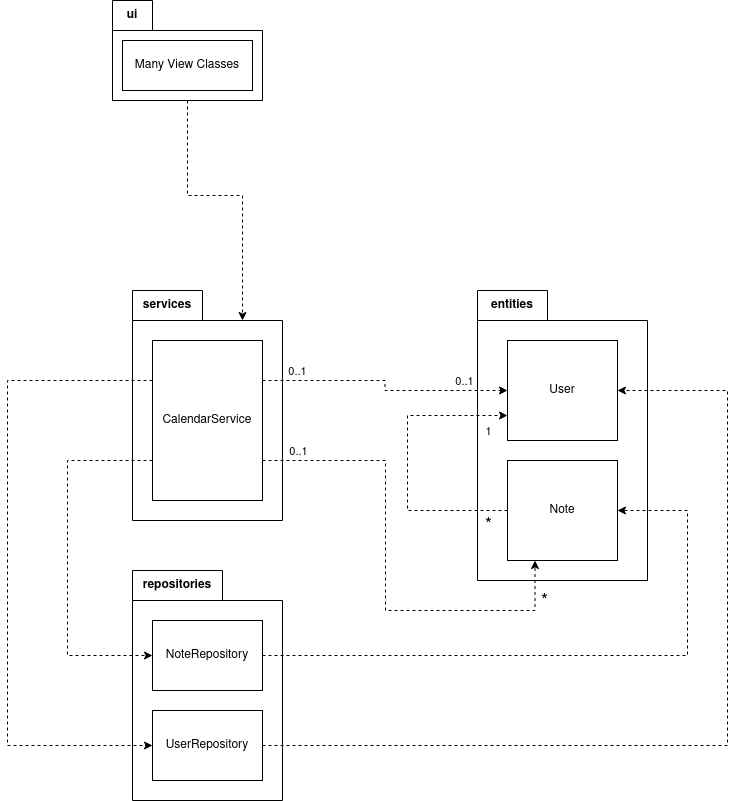

The diagram above was exported from draw.io. Its source (the exported page's mxGraphModel, read from the mxfile embedded in the PNG):
<mxGraphModel dx="2022" dy="1176" grid="1" gridSize="10" guides="1" tooltips="1" connect="1" arrows="1" fold="1" page="1" pageScale="1" pageWidth="850" pageHeight="1100" math="0" shadow="0">
  <root>
    <mxCell id="0" />
    <mxCell id="1" parent="0" />
    <mxCell id="N4fgDOZdzGOnxXI04OWb-16" value="ui" style="shape=folder;fontStyle=1;tabWidth=40;tabHeight=30;tabPosition=left;html=1;boundedLbl=1;labelInHeader=1;container=1;collapsible=0;recursiveResize=0;whiteSpace=wrap;" vertex="1" parent="1">
      <mxGeometry x="145" y="150" width="150" height="100" as="geometry" />
    </mxCell>
    <mxCell id="N4fgDOZdzGOnxXI04OWb-60" value="Many View Classes" style="html=1;whiteSpace=wrap;" vertex="1" parent="N4fgDOZdzGOnxXI04OWb-16">
      <mxGeometry x="10" y="40" width="130" height="50" as="geometry" />
    </mxCell>
    <mxCell id="N4fgDOZdzGOnxXI04OWb-20" value="services" style="shape=folder;fontStyle=1;tabWidth=70;tabHeight=30;tabPosition=left;html=1;boundedLbl=1;labelInHeader=1;container=1;collapsible=0;recursiveResize=0;whiteSpace=wrap;" vertex="1" parent="1">
      <mxGeometry x="165" y="440" width="150" height="230" as="geometry" />
    </mxCell>
    <mxCell id="N4fgDOZdzGOnxXI04OWb-28" value="CalendarService" style="html=1;whiteSpace=wrap;" vertex="1" parent="N4fgDOZdzGOnxXI04OWb-20">
      <mxGeometry x="20" y="50" width="110" height="160" as="geometry" />
    </mxCell>
    <mxCell id="N4fgDOZdzGOnxXI04OWb-22" value="repositories" style="shape=folder;fontStyle=1;tabWidth=90;tabHeight=30;tabPosition=left;html=1;boundedLbl=1;labelInHeader=1;container=1;collapsible=0;recursiveResize=0;whiteSpace=wrap;" vertex="1" parent="1">
      <mxGeometry x="165" y="720" width="150" height="230" as="geometry" />
    </mxCell>
    <mxCell id="N4fgDOZdzGOnxXI04OWb-23" value="NoteRepository" style="html=1;whiteSpace=wrap;" vertex="1" parent="N4fgDOZdzGOnxXI04OWb-22">
      <mxGeometry width="110" height="70" relative="1" as="geometry">
        <mxPoint x="20" y="50" as="offset" />
      </mxGeometry>
    </mxCell>
    <mxCell id="N4fgDOZdzGOnxXI04OWb-32" value="UserRepository" style="html=1;whiteSpace=wrap;" vertex="1" parent="N4fgDOZdzGOnxXI04OWb-22">
      <mxGeometry x="20" y="140" width="110" height="70" as="geometry" />
    </mxCell>
    <mxCell id="N4fgDOZdzGOnxXI04OWb-24" value="entities" style="shape=folder;fontStyle=1;tabWidth=70;tabHeight=30;tabPosition=left;html=1;boundedLbl=1;labelInHeader=1;container=1;collapsible=0;recursiveResize=0;whiteSpace=wrap;" vertex="1" parent="1">
      <mxGeometry x="510" y="440" width="170" height="290" as="geometry" />
    </mxCell>
    <mxCell id="N4fgDOZdzGOnxXI04OWb-25" value="User" style="html=1;whiteSpace=wrap;" vertex="1" parent="N4fgDOZdzGOnxXI04OWb-24">
      <mxGeometry width="110" height="100" relative="1" as="geometry">
        <mxPoint x="30" y="50" as="offset" />
      </mxGeometry>
    </mxCell>
    <mxCell id="N4fgDOZdzGOnxXI04OWb-116" style="edgeStyle=orthogonalEdgeStyle;rounded=0;orthogonalLoop=1;jettySize=auto;html=1;exitX=0;exitY=0.5;exitDx=0;exitDy=0;entryX=0;entryY=0.75;entryDx=0;entryDy=0;dashed=1;" edge="1" parent="N4fgDOZdzGOnxXI04OWb-24" source="N4fgDOZdzGOnxXI04OWb-36" target="N4fgDOZdzGOnxXI04OWb-25">
      <mxGeometry relative="1" as="geometry">
        <Array as="points">
          <mxPoint x="-70" y="220" />
          <mxPoint x="-70" y="125" />
        </Array>
      </mxGeometry>
    </mxCell>
    <mxCell id="N4fgDOZdzGOnxXI04OWb-117" value="*" style="edgeLabel;html=1;align=center;verticalAlign=middle;resizable=0;points=[];fontSize=18;" vertex="1" connectable="0" parent="N4fgDOZdzGOnxXI04OWb-116">
      <mxGeometry x="-0.8915" y="-1" relative="1" as="geometry">
        <mxPoint x="-4" y="15" as="offset" />
      </mxGeometry>
    </mxCell>
    <mxCell id="N4fgDOZdzGOnxXI04OWb-119" value="1" style="edgeLabel;html=1;align=center;verticalAlign=middle;resizable=0;points=[];" vertex="1" connectable="0" parent="N4fgDOZdzGOnxXI04OWb-116">
      <mxGeometry x="0.6407" y="-1" relative="1" as="geometry">
        <mxPoint x="33" y="14" as="offset" />
      </mxGeometry>
    </mxCell>
    <mxCell id="N4fgDOZdzGOnxXI04OWb-36" value="Note" style="html=1;whiteSpace=wrap;" vertex="1" parent="N4fgDOZdzGOnxXI04OWb-24">
      <mxGeometry x="30" y="170" width="110" height="100" as="geometry" />
    </mxCell>
    <mxCell id="N4fgDOZdzGOnxXI04OWb-45" style="edgeStyle=orthogonalEdgeStyle;rounded=0;orthogonalLoop=1;jettySize=auto;html=1;exitX=0.5;exitY=1;exitDx=0;exitDy=0;exitPerimeter=0;entryX=0;entryY=0;entryDx=110;entryDy=30;entryPerimeter=0;dashed=1;" edge="1" parent="1" source="N4fgDOZdzGOnxXI04OWb-16" target="N4fgDOZdzGOnxXI04OWb-20">
      <mxGeometry relative="1" as="geometry" />
    </mxCell>
    <mxCell id="N4fgDOZdzGOnxXI04OWb-108" style="edgeStyle=orthogonalEdgeStyle;rounded=0;orthogonalLoop=1;jettySize=auto;html=1;exitX=0;exitY=0.25;exitDx=0;exitDy=0;entryX=0;entryY=0.5;entryDx=0;entryDy=0;dashed=1;" edge="1" parent="1" source="N4fgDOZdzGOnxXI04OWb-28" target="N4fgDOZdzGOnxXI04OWb-32">
      <mxGeometry relative="1" as="geometry">
        <Array as="points">
          <mxPoint x="40" y="530" />
          <mxPoint x="40" y="895" />
        </Array>
      </mxGeometry>
    </mxCell>
    <mxCell id="N4fgDOZdzGOnxXI04OWb-109" style="edgeStyle=orthogonalEdgeStyle;rounded=0;orthogonalLoop=1;jettySize=auto;html=1;exitX=0;exitY=0.75;exitDx=0;exitDy=0;entryX=0;entryY=0.5;entryDx=0;entryDy=0;dashed=1;" edge="1" parent="1" source="N4fgDOZdzGOnxXI04OWb-28" target="N4fgDOZdzGOnxXI04OWb-23">
      <mxGeometry relative="1" as="geometry">
        <Array as="points">
          <mxPoint x="100" y="610" />
          <mxPoint x="100" y="805" />
        </Array>
      </mxGeometry>
    </mxCell>
    <mxCell id="N4fgDOZdzGOnxXI04OWb-111" style="edgeStyle=orthogonalEdgeStyle;rounded=0;orthogonalLoop=1;jettySize=auto;html=1;exitX=1;exitY=0.25;exitDx=0;exitDy=0;entryX=0;entryY=0.5;entryDx=0;entryDy=0;dashed=1;" edge="1" parent="1" source="N4fgDOZdzGOnxXI04OWb-28" target="N4fgDOZdzGOnxXI04OWb-25">
      <mxGeometry relative="1" as="geometry" />
    </mxCell>
    <mxCell id="N4fgDOZdzGOnxXI04OWb-121" value="0..1" style="edgeLabel;html=1;align=center;verticalAlign=middle;resizable=0;points=[];" vertex="1" connectable="0" parent="N4fgDOZdzGOnxXI04OWb-111">
      <mxGeometry x="-0.9127" relative="1" as="geometry">
        <mxPoint x="23" y="-10" as="offset" />
      </mxGeometry>
    </mxCell>
    <mxCell id="N4fgDOZdzGOnxXI04OWb-122" value="0..1" style="edgeLabel;html=1;align=center;verticalAlign=middle;resizable=0;points=[];" vertex="1" connectable="0" parent="N4fgDOZdzGOnxXI04OWb-111">
      <mxGeometry x="0.6582" y="2" relative="1" as="geometry">
        <mxPoint y="-8" as="offset" />
      </mxGeometry>
    </mxCell>
    <mxCell id="N4fgDOZdzGOnxXI04OWb-113" style="edgeStyle=orthogonalEdgeStyle;rounded=0;orthogonalLoop=1;jettySize=auto;html=1;exitX=1;exitY=0.5;exitDx=0;exitDy=0;entryX=1;entryY=0.5;entryDx=0;entryDy=0;dashed=1;" edge="1" parent="1" source="N4fgDOZdzGOnxXI04OWb-23" target="N4fgDOZdzGOnxXI04OWb-36">
      <mxGeometry relative="1" as="geometry">
        <Array as="points">
          <mxPoint x="720" y="805" />
          <mxPoint x="720" y="660" />
        </Array>
      </mxGeometry>
    </mxCell>
    <mxCell id="N4fgDOZdzGOnxXI04OWb-114" style="edgeStyle=orthogonalEdgeStyle;rounded=0;orthogonalLoop=1;jettySize=auto;html=1;exitX=1;exitY=0.5;exitDx=0;exitDy=0;entryX=1;entryY=0.5;entryDx=0;entryDy=0;dashed=1;" edge="1" parent="1" source="N4fgDOZdzGOnxXI04OWb-32" target="N4fgDOZdzGOnxXI04OWb-25">
      <mxGeometry relative="1" as="geometry">
        <Array as="points">
          <mxPoint x="760" y="895" />
          <mxPoint x="760" y="540" />
        </Array>
      </mxGeometry>
    </mxCell>
    <mxCell id="N4fgDOZdzGOnxXI04OWb-125" style="edgeStyle=orthogonalEdgeStyle;rounded=0;orthogonalLoop=1;jettySize=auto;html=1;exitX=1;exitY=0.75;exitDx=0;exitDy=0;entryX=0.25;entryY=1;entryDx=0;entryDy=0;dashed=1;" edge="1" parent="1" source="N4fgDOZdzGOnxXI04OWb-28" target="N4fgDOZdzGOnxXI04OWb-36">
      <mxGeometry relative="1" as="geometry">
        <Array as="points">
          <mxPoint x="418" y="610" />
          <mxPoint x="418" y="760" />
          <mxPoint x="568" y="760" />
        </Array>
      </mxGeometry>
    </mxCell>
    <mxCell id="N4fgDOZdzGOnxXI04OWb-126" value="0..1" style="edgeLabel;html=1;align=center;verticalAlign=middle;resizable=0;points=[];" vertex="1" connectable="0" parent="N4fgDOZdzGOnxXI04OWb-125">
      <mxGeometry x="-0.8265" y="1" relative="1" as="geometry">
        <mxPoint x="-6" y="-9" as="offset" />
      </mxGeometry>
    </mxCell>
    <mxCell id="N4fgDOZdzGOnxXI04OWb-127" value="*" style="edgeLabel;html=1;align=center;verticalAlign=middle;resizable=0;points=[];fontSize=18;" vertex="1" connectable="0" parent="N4fgDOZdzGOnxXI04OWb-125">
      <mxGeometry x="0.8519" y="-1" relative="1" as="geometry">
        <mxPoint x="8" y="6" as="offset" />
      </mxGeometry>
    </mxCell>
  </root>
</mxGraphModel>